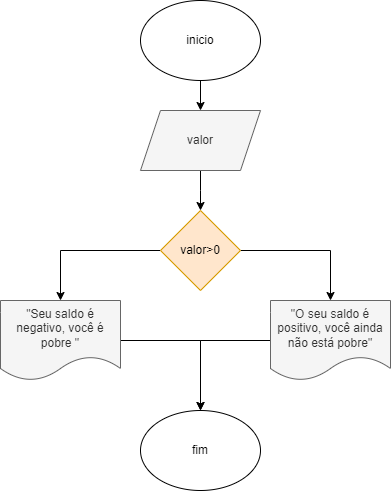

The diagram above was exported from draw.io. Its source (the exported page's mxGraphModel, read from the mxfile embedded in the PNG):
<mxGraphModel dx="794" dy="470" grid="1" gridSize="10" guides="1" tooltips="1" connect="1" arrows="1" fold="1" page="1" pageScale="1" pageWidth="827" pageHeight="1169" math="0" shadow="0">
  <root>
    <mxCell id="0" />
    <mxCell id="1" parent="0" />
    <mxCell id="LvLfgwRgdpQcyfRsPhLD-4" style="edgeStyle=orthogonalEdgeStyle;rounded=0;orthogonalLoop=1;jettySize=auto;html=1;" edge="1" parent="1" source="LvLfgwRgdpQcyfRsPhLD-1" target="LvLfgwRgdpQcyfRsPhLD-2">
      <mxGeometry relative="1" as="geometry" />
    </mxCell>
    <mxCell id="LvLfgwRgdpQcyfRsPhLD-1" value="inicio" style="ellipse;whiteSpace=wrap;html=1;" vertex="1" parent="1">
      <mxGeometry x="340" y="40" width="120" height="80" as="geometry" />
    </mxCell>
    <mxCell id="LvLfgwRgdpQcyfRsPhLD-5" style="edgeStyle=orthogonalEdgeStyle;rounded=0;orthogonalLoop=1;jettySize=auto;html=1;entryX=0.5;entryY=0;entryDx=0;entryDy=0;" edge="1" parent="1" source="LvLfgwRgdpQcyfRsPhLD-2">
      <mxGeometry relative="1" as="geometry">
        <mxPoint x="400" y="250" as="targetPoint" />
      </mxGeometry>
    </mxCell>
    <mxCell id="LvLfgwRgdpQcyfRsPhLD-2" value="valor" style="shape=parallelogram;perimeter=parallelogramPerimeter;whiteSpace=wrap;html=1;fixedSize=1;fillColor=#f5f5f5;fontColor=#333333;strokeColor=#666666;" vertex="1" parent="1">
      <mxGeometry x="340" y="150" width="120" height="60" as="geometry" />
    </mxCell>
    <mxCell id="LvLfgwRgdpQcyfRsPhLD-21" value="" style="edgeStyle=orthogonalEdgeStyle;rounded=0;orthogonalLoop=1;jettySize=auto;html=1;" edge="1" parent="1" source="LvLfgwRgdpQcyfRsPhLD-6" target="LvLfgwRgdpQcyfRsPhLD-20">
      <mxGeometry relative="1" as="geometry" />
    </mxCell>
    <mxCell id="LvLfgwRgdpQcyfRsPhLD-23" value="" style="edgeStyle=orthogonalEdgeStyle;rounded=0;orthogonalLoop=1;jettySize=auto;html=1;" edge="1" parent="1" source="LvLfgwRgdpQcyfRsPhLD-6" target="LvLfgwRgdpQcyfRsPhLD-22">
      <mxGeometry relative="1" as="geometry" />
    </mxCell>
    <mxCell id="LvLfgwRgdpQcyfRsPhLD-6" value="valor&amp;gt;0" style="rhombus;whiteSpace=wrap;html=1;fillColor=#ffe6cc;strokeColor=#d79b00;" vertex="1" parent="1">
      <mxGeometry x="360" y="250" width="80" height="80" as="geometry" />
    </mxCell>
    <mxCell id="LvLfgwRgdpQcyfRsPhLD-25" style="edgeStyle=orthogonalEdgeStyle;rounded=0;orthogonalLoop=1;jettySize=auto;html=1;entryX=0.5;entryY=0;entryDx=0;entryDy=0;" edge="1" parent="1" source="LvLfgwRgdpQcyfRsPhLD-20" target="LvLfgwRgdpQcyfRsPhLD-24">
      <mxGeometry relative="1" as="geometry" />
    </mxCell>
    <mxCell id="LvLfgwRgdpQcyfRsPhLD-20" value="&quot;O seu saldo é positivo, você ainda não está pobre&quot;" style="shape=document;whiteSpace=wrap;html=1;boundedLbl=1;fillColor=#f5f5f5;fontColor=#333333;strokeColor=#666666;" vertex="1" parent="1">
      <mxGeometry x="470" y="340" width="120" height="80" as="geometry" />
    </mxCell>
    <mxCell id="LvLfgwRgdpQcyfRsPhLD-26" style="edgeStyle=orthogonalEdgeStyle;rounded=0;orthogonalLoop=1;jettySize=auto;html=1;entryX=0.5;entryY=0;entryDx=0;entryDy=0;" edge="1" parent="1" source="LvLfgwRgdpQcyfRsPhLD-22" target="LvLfgwRgdpQcyfRsPhLD-24">
      <mxGeometry relative="1" as="geometry" />
    </mxCell>
    <mxCell id="LvLfgwRgdpQcyfRsPhLD-22" value="&quot;Seu saldo é negativo, você é pobre &quot;" style="shape=document;whiteSpace=wrap;html=1;boundedLbl=1;fillColor=#f5f5f5;fontColor=#333333;strokeColor=#666666;" vertex="1" parent="1">
      <mxGeometry x="200" y="340" width="120" height="80" as="geometry" />
    </mxCell>
    <mxCell id="LvLfgwRgdpQcyfRsPhLD-24" value="fim" style="ellipse;whiteSpace=wrap;html=1;" vertex="1" parent="1">
      <mxGeometry x="340" y="450" width="120" height="80" as="geometry" />
    </mxCell>
  </root>
</mxGraphModel>